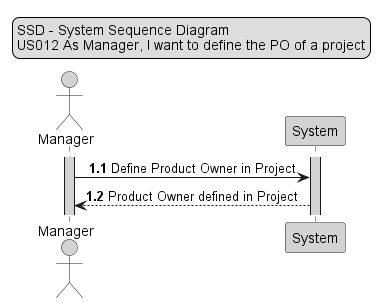

The diagram above was rendered by PlantUML. Its source (embedded in the PNG):
@startuml

skinparam sequenceMessageAlign center

legend top
SSD - System Sequence Diagram
US012 As Manager, I want to define the PO of a project
end legend

autonumber

actor Manager #lightgrey
activate Manager #lightgrey
participant System #lightgrey
activate System #lightgrey

autonumber 1.1
Manager -> System #lightgrey : Define Product Owner in Project
System --> Manager : Product Owner defined in Project

@enduml